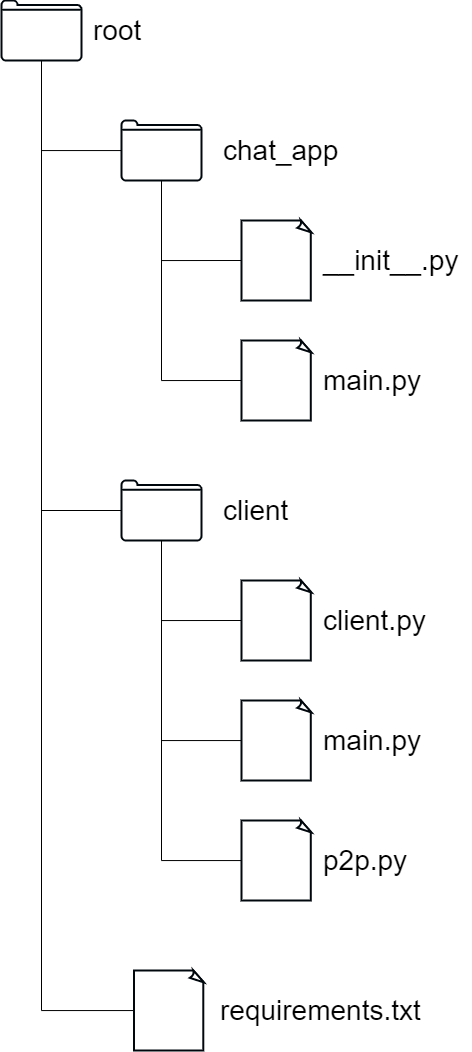

The diagram above was exported from draw.io. Its source (the exported page's mxGraphModel, read from the mxfile embedded in the PNG):
<mxGraphModel dx="2426" dy="2065" grid="1" gridSize="10" guides="1" tooltips="1" connect="1" arrows="1" fold="1" page="1" pageScale="1" pageWidth="827" pageHeight="1169" math="0" shadow="0">
  <root>
    <mxCell id="0" />
    <mxCell id="1" parent="0" />
    <mxCell id="WR6pZNPCZ7U6vqyt_3lp-20" style="edgeStyle=orthogonalEdgeStyle;rounded=0;orthogonalLoop=1;jettySize=auto;html=1;entryX=0;entryY=0.5;entryDx=0;entryDy=0;entryPerimeter=0;fontSize=28;endArrow=none;endFill=0;" edge="1" parent="1" source="WR6pZNPCZ7U6vqyt_3lp-1" target="WR6pZNPCZ7U6vqyt_3lp-4">
      <mxGeometry relative="1" as="geometry">
        <Array as="points">
          <mxPoint x="200" y="200" />
        </Array>
      </mxGeometry>
    </mxCell>
    <mxCell id="WR6pZNPCZ7U6vqyt_3lp-21" style="edgeStyle=orthogonalEdgeStyle;rounded=0;orthogonalLoop=1;jettySize=auto;html=1;entryX=0;entryY=0.5;entryDx=0;entryDy=0;entryPerimeter=0;fontSize=28;endArrow=none;endFill=0;" edge="1" parent="1" source="WR6pZNPCZ7U6vqyt_3lp-1" target="WR6pZNPCZ7U6vqyt_3lp-10">
      <mxGeometry relative="1" as="geometry">
        <Array as="points">
          <mxPoint x="200" y="320" />
        </Array>
      </mxGeometry>
    </mxCell>
    <mxCell id="WR6pZNPCZ7U6vqyt_3lp-1" value="" style="html=1;verticalLabelPosition=bottom;align=center;labelBackgroundColor=#ffffff;verticalAlign=top;strokeWidth=2;strokeColor=#00070D;shadow=0;dashed=0;shape=mxgraph.ios7.icons.folder;" vertex="1" parent="1">
      <mxGeometry x="160" y="60" width="80" height="60" as="geometry" />
    </mxCell>
    <mxCell id="WR6pZNPCZ7U6vqyt_3lp-4" value="" style="whiteSpace=wrap;html=1;shape=mxgraph.basic.document;strokeColor=#00070D;strokeWidth=2;" vertex="1" parent="1">
      <mxGeometry x="280" y="160" width="70" height="80" as="geometry" />
    </mxCell>
    <mxCell id="WR6pZNPCZ7U6vqyt_3lp-22" style="edgeStyle=orthogonalEdgeStyle;rounded=0;orthogonalLoop=1;jettySize=auto;html=1;entryX=0;entryY=0.5;entryDx=0;entryDy=0;entryPerimeter=0;fontSize=28;endArrow=none;endFill=0;" edge="1" parent="1" source="WR6pZNPCZ7U6vqyt_3lp-5" target="WR6pZNPCZ7U6vqyt_3lp-14">
      <mxGeometry relative="1" as="geometry">
        <Array as="points">
          <mxPoint x="200" y="560" />
        </Array>
      </mxGeometry>
    </mxCell>
    <mxCell id="WR6pZNPCZ7U6vqyt_3lp-32" style="edgeStyle=orthogonalEdgeStyle;rounded=0;orthogonalLoop=1;jettySize=auto;html=1;fontSize=28;endArrow=none;endFill=0;" edge="1" parent="1" source="WR6pZNPCZ7U6vqyt_3lp-5">
      <mxGeometry relative="1" as="geometry">
        <mxPoint x="80" y="450" as="targetPoint" />
      </mxGeometry>
    </mxCell>
    <mxCell id="WR6pZNPCZ7U6vqyt_3lp-5" value="" style="html=1;verticalLabelPosition=bottom;align=center;labelBackgroundColor=#ffffff;verticalAlign=top;strokeWidth=2;strokeColor=#00070D;shadow=0;dashed=0;shape=mxgraph.ios7.icons.folder;" vertex="1" parent="1">
      <mxGeometry x="160" y="420" width="80" height="60" as="geometry" />
    </mxCell>
    <mxCell id="WR6pZNPCZ7U6vqyt_3lp-9" value="__init__.py" style="text;html=1;align=left;verticalAlign=middle;resizable=0;points=[];autosize=1;strokeColor=none;fillColor=none;strokeWidth=1;fontSize=28;" vertex="1" parent="1">
      <mxGeometry x="360" y="180" width="150" height="40" as="geometry" />
    </mxCell>
    <mxCell id="WR6pZNPCZ7U6vqyt_3lp-10" value="" style="whiteSpace=wrap;html=1;shape=mxgraph.basic.document;strokeColor=#00070D;strokeWidth=2;" vertex="1" parent="1">
      <mxGeometry x="280" y="280" width="70" height="80" as="geometry" />
    </mxCell>
    <mxCell id="WR6pZNPCZ7U6vqyt_3lp-11" value="main.py" style="text;html=1;align=left;verticalAlign=middle;resizable=0;points=[];autosize=1;strokeColor=none;fillColor=none;strokeWidth=1;fontSize=28;" vertex="1" parent="1">
      <mxGeometry x="360" y="300" width="110" height="40" as="geometry" />
    </mxCell>
    <mxCell id="WR6pZNPCZ7U6vqyt_3lp-12" value="chat_app" style="text;html=1;align=left;verticalAlign=middle;resizable=0;points=[];autosize=1;strokeColor=none;fillColor=none;strokeWidth=1;fontSize=28;" vertex="1" parent="1">
      <mxGeometry x="260" y="70" width="130" height="40" as="geometry" />
    </mxCell>
    <mxCell id="WR6pZNPCZ7U6vqyt_3lp-13" value="client" style="text;html=1;align=left;verticalAlign=middle;resizable=0;points=[];autosize=1;strokeColor=none;fillColor=none;strokeWidth=1;fontSize=28;" vertex="1" parent="1">
      <mxGeometry x="260" y="430" width="80" height="40" as="geometry" />
    </mxCell>
    <mxCell id="WR6pZNPCZ7U6vqyt_3lp-14" value="" style="whiteSpace=wrap;html=1;shape=mxgraph.basic.document;strokeColor=#00070D;strokeWidth=2;" vertex="1" parent="1">
      <mxGeometry x="280" y="520" width="70" height="80" as="geometry" />
    </mxCell>
    <mxCell id="WR6pZNPCZ7U6vqyt_3lp-15" value="client.py" style="text;html=1;align=left;verticalAlign=middle;resizable=0;points=[];autosize=1;strokeColor=none;fillColor=none;strokeWidth=1;fontSize=28;" vertex="1" parent="1">
      <mxGeometry x="360" y="540" width="120" height="40" as="geometry" />
    </mxCell>
    <mxCell id="WR6pZNPCZ7U6vqyt_3lp-23" style="edgeStyle=orthogonalEdgeStyle;rounded=0;orthogonalLoop=1;jettySize=auto;html=1;fontSize=28;endArrow=none;endFill=0;" edge="1" parent="1" source="WR6pZNPCZ7U6vqyt_3lp-16" target="WR6pZNPCZ7U6vqyt_3lp-5">
      <mxGeometry relative="1" as="geometry" />
    </mxCell>
    <mxCell id="WR6pZNPCZ7U6vqyt_3lp-16" value="" style="whiteSpace=wrap;html=1;shape=mxgraph.basic.document;strokeColor=#00070D;strokeWidth=2;" vertex="1" parent="1">
      <mxGeometry x="280" y="640" width="70" height="80" as="geometry" />
    </mxCell>
    <mxCell id="WR6pZNPCZ7U6vqyt_3lp-17" value="main.py" style="text;html=1;align=left;verticalAlign=middle;resizable=0;points=[];autosize=1;strokeColor=none;fillColor=none;strokeWidth=1;fontSize=28;" vertex="1" parent="1">
      <mxGeometry x="360" y="660" width="110" height="40" as="geometry" />
    </mxCell>
    <mxCell id="WR6pZNPCZ7U6vqyt_3lp-24" style="edgeStyle=orthogonalEdgeStyle;rounded=0;orthogonalLoop=1;jettySize=auto;html=1;fontSize=28;endArrow=none;endFill=0;" edge="1" parent="1" source="WR6pZNPCZ7U6vqyt_3lp-18" target="WR6pZNPCZ7U6vqyt_3lp-5">
      <mxGeometry relative="1" as="geometry" />
    </mxCell>
    <mxCell id="WR6pZNPCZ7U6vqyt_3lp-18" value="" style="whiteSpace=wrap;html=1;shape=mxgraph.basic.document;strokeColor=#00070D;strokeWidth=2;" vertex="1" parent="1">
      <mxGeometry x="280" y="760" width="70" height="80" as="geometry" />
    </mxCell>
    <mxCell id="WR6pZNPCZ7U6vqyt_3lp-19" value="p2p.py" style="text;html=1;align=left;verticalAlign=middle;resizable=0;points=[];autosize=1;strokeColor=none;fillColor=none;strokeWidth=1;fontSize=28;" vertex="1" parent="1">
      <mxGeometry x="360" y="780" width="100" height="40" as="geometry" />
    </mxCell>
    <mxCell id="WR6pZNPCZ7U6vqyt_3lp-31" style="edgeStyle=orthogonalEdgeStyle;rounded=0;orthogonalLoop=1;jettySize=auto;html=1;fontSize=28;endArrow=none;endFill=0;" edge="1" parent="1" source="WR6pZNPCZ7U6vqyt_3lp-25" target="WR6pZNPCZ7U6vqyt_3lp-27">
      <mxGeometry relative="1" as="geometry">
        <Array as="points">
          <mxPoint x="80" y="950" />
        </Array>
      </mxGeometry>
    </mxCell>
    <mxCell id="WR6pZNPCZ7U6vqyt_3lp-25" value="" style="whiteSpace=wrap;html=1;shape=mxgraph.basic.document;strokeColor=#00070D;strokeWidth=2;" vertex="1" parent="1">
      <mxGeometry x="172.5" y="910" width="70" height="80" as="geometry" />
    </mxCell>
    <mxCell id="WR6pZNPCZ7U6vqyt_3lp-26" value="requirements.txt" style="text;html=1;align=left;verticalAlign=middle;resizable=0;points=[];autosize=1;strokeColor=none;fillColor=none;strokeWidth=1;fontSize=28;" vertex="1" parent="1">
      <mxGeometry x="257.5" y="930" width="220" height="40" as="geometry" />
    </mxCell>
    <mxCell id="WR6pZNPCZ7U6vqyt_3lp-29" style="edgeStyle=orthogonalEdgeStyle;rounded=0;orthogonalLoop=1;jettySize=auto;html=1;fontSize=28;endArrow=none;endFill=0;" edge="1" parent="1" source="WR6pZNPCZ7U6vqyt_3lp-27" target="WR6pZNPCZ7U6vqyt_3lp-1">
      <mxGeometry relative="1" as="geometry">
        <Array as="points">
          <mxPoint x="80" y="90" />
        </Array>
      </mxGeometry>
    </mxCell>
    <mxCell id="WR6pZNPCZ7U6vqyt_3lp-27" value="" style="html=1;verticalLabelPosition=bottom;align=center;labelBackgroundColor=#ffffff;verticalAlign=top;strokeWidth=2;strokeColor=#00070D;shadow=0;dashed=0;shape=mxgraph.ios7.icons.folder;" vertex="1" parent="1">
      <mxGeometry x="40" y="-60" width="80" height="60" as="geometry" />
    </mxCell>
    <mxCell id="WR6pZNPCZ7U6vqyt_3lp-28" value="root" style="text;html=1;align=left;verticalAlign=middle;resizable=0;points=[];autosize=1;strokeColor=none;fillColor=none;strokeWidth=1;fontSize=28;" vertex="1" parent="1">
      <mxGeometry x="130" y="-50" width="60" height="40" as="geometry" />
    </mxCell>
  </root>
</mxGraphModel>